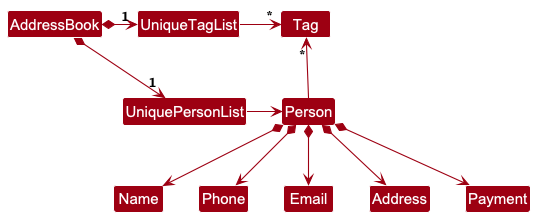

The diagram above was rendered by PlantUML. Its source (embedded in the PNG):
@startuml
!include style.puml
skinparam arrowThickness 1.1
skinparam arrowColor MODEL_COLOR
skinparam classBackgroundColor MODEL_COLOR

AddressBook *-right-> "1" UniquePersonList
AddressBook *-right-> "1" UniqueTagList
UniqueTagList -[hidden]down- UniquePersonList
UniqueTagList -[hidden]down- UniquePersonList

UniqueTagList -right-> "*" Tag
UniquePersonList -right-> Person

Person -up-> "*" Tag

Person *--> Name
Person *--> Phone
Person *--> Email
Person *--> Address
Person *--> Payment
@enduml